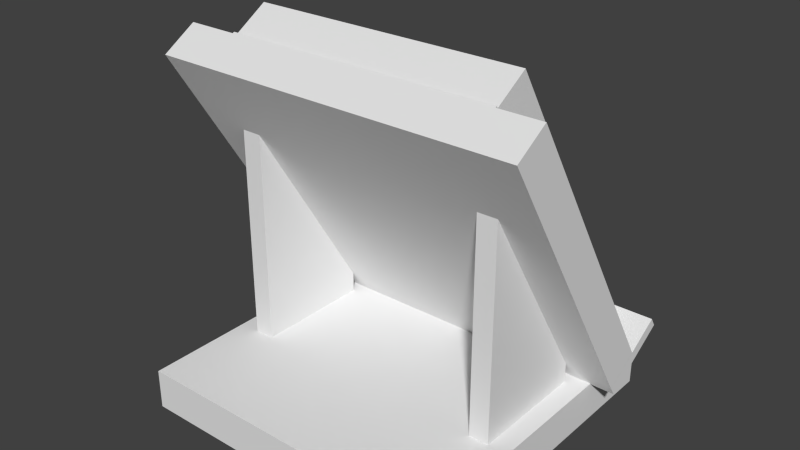 # Source: bookstand_withbook.blend  (saved by Blender 2.76.0; exported with 4.5.12 LTS)
import bpy
from mathutils import Matrix  # noqa: F401  (used for matrix-valued properties, if any)

bpy.ops.wm.read_factory_settings(use_empty=True)
scene = bpy.context.scene
scene.name = 'Scene'

# ---- collections
col_collection_1 = bpy.data.collections.new('Collection 1'); scene.collection.children.link(col_collection_1)

# ---- world
world_world = bpy.data.worlds.new('World'); scene.world = world_world
world_world.color = (0.05088, 0.05088, 0.05088)
world_world.use_sun_shadow = False
world_world.sun_shadow_jitter_overblur = 0.0
world_world.cycles.sampling_method = 'MANUAL'
world_world.cycles.sample_map_resolution = 256

# ---- meshes
me_cube_002 = bpy.data.meshes.new('Cube.002')
me_cube_002.from_pydata([(0.8449, 0.7774, 0.1831), (0.8449, 0.3598, 0.86), (0.16, 0.3598, 0.86), (0.16, 0.7774, 0.1831), (0.8449, 0.8623, 0.2359), (0.8449, 0.4448, 0.9128), (0.16, 0.4448, 0.9128), (0.16, 0.8623, 0.2359), (0.845, 0.7708, 0.1736), (0.845, 0.3472, 0.8604), (0.155, 0.3472, 0.8604), (0.155, 0.7708, 0.1736), (0.845, 0.7813, 0.1787), (0.845, 0.3577, 0.8655), (0.155, 0.3577, 0.8655), (0.155, 0.7813, 0.1787), (0.1, 0.9, 0.1), (0.1, 0.1, 0.1), (0.9, 0.1, 0.1), (0.9, 0.9, 0.1), (0.1, 0.9, 0.0), (0.1, 0.1, 0.0), (0.9, 0.1, 0.0), (0.9, 0.9, 0.0), (0.96, 0.6877, 0.1207), (0.96, 0.2579, 0.8154), (0.04, 0.2579, 0.8154), (0.04, 0.6877, 0.1207), (0.96, 0.7726, 0.1735), (0.96, 0.3428, 0.8682), (0.04, 0.3428, 0.8682), (0.04, 0.7726, 0.1735), (0.96, 0.7024, 0.09767), (0.96, 0.6876, 0.1208), (0.04, 0.6876, 0.1208), (0.04, 0.7024, 0.09767), (0.96, 0.8692, 0.2013), (0.96, 0.8543, 0.2244), (0.04, 0.8543, 0.2244), (0.04, 0.8692, 0.2013), (0.2, 0.67, 0.1), (0.2, 0.37, 0.1), (0.15, 0.37, 0.1), (0.15, 0.67, 0.1), (0.2, 0.67, 0.1577), (0.2, 0.37, 0.6385), (0.15, 0.37, 0.6385), (0.15, 0.67, 0.1577), (0.85, 0.67, 0.1), (0.85, 0.37, 0.1), (0.8, 0.37, 0.1), (0.8, 0.67, 0.1), (0.85, 0.67, 0.1577), (0.85, 0.37, 0.6385), (0.8, 0.37, 0.6385), (0.8, 0.67, 0.1577), (0.2177, 0.8622, 0.2357), (0.2177, 0.8656, 0.2378), (0.16, 0.8306, 0.2875), (0.1607, 0.8625, 0.2365), (0.16, 0.834, 0.2896), (0.1607, 0.8659, 0.2385), (0.8442, 0.831, 0.2876), (0.8422, 0.8344, 0.2875), (0.7932, 0.8629, 0.2371), (0.8452, 0.8623, 0.237), (0.7911, 0.8661, 0.2383), (0.8432, 0.8654, 0.2384)], [], [(0, 1, 2, 3), (7, 6, 5, 4), (5, 6, 2, 1), (4, 5, 1, 0), (7, 4, 0, 3), (6, 7, 3, 2), (8, 9, 10, 11), (15, 14, 13, 12), (13, 14, 10, 9), (12, 13, 9, 8), (15, 12, 8, 11), (14, 15, 11, 10), (23, 22, 21, 20), (17, 16, 20, 21), (18, 17, 21, 22), (16, 19, 23, 20), (16, 17, 18, 19), (19, 18, 22, 23), (24, 25, 26, 27), (31, 30, 29, 28), (29, 30, 26, 25), (28, 29, 25, 24), (31, 28, 24, 27), (30, 31, 27, 26), (32, 33, 34, 35), (39, 38, 37, 36), (37, 38, 34, 33), (36, 37, 33, 32), (39, 36, 32, 35), (38, 39, 35, 34), (47, 46, 45, 44), (40, 41, 42, 43), (45, 46, 42, 41), (44, 45, 41, 40), (47, 44, 40, 43), (46, 47, 43, 42), (55, 54, 53, 52), (48, 49, 50, 51), (53, 54, 50, 49), (52, 53, 49, 48), (55, 52, 48, 51), (54, 55, 51, 50), (59, 56, 58), (61, 60, 57), (58, 56, 57, 60), (59, 58, 60, 61), (56, 59, 61, 57), (65, 62, 64), (67, 66, 63), (64, 62, 63, 66), (65, 64, 66, 67), (62, 65, 67, 63)])
_uv = me_cube_002.uv_layers.new(name='UVMap')
_uv.uv.foreach_set('vector', [0.04296, 0.6097, 0.04296, 0.8695, 0.3546, 0.8695, 0.3546, 0.6097, 0.3718, 0.6331, 0.3718, 0.8519, 0.1094, 0.8519, 0.1094, 0.6331, 0.4441, 0.987, 0.4441, 0.5198, 0.3964, 0.5198, 0.3964, 0.987, 0.5295, 0.5186, 0.526, 0.9841, 0.9792, 0.9819, 0.9827, 0.5164, 0.4726, 0.5187, 0.4726, 0.9656, 0.427, 0.9656, 0.427, 0.5187, 0.3982, 0.9741, 0.3984, 0.524, 0.4535, 0.5239, 0.4533, 0.974, 0.1194, 0.1698, 0.1194, 0.3702, 0.3598, 0.3702, 0.3598, 0.1698, 0.3731, 0.1878, 0.3731, 0.3566, 0.1707, 0.3566, 0.1707, 0.1878, 0.4289, 0.4608, 0.4289, 0.1004, 0.3921, 0.1004, 0.3921, 0.4608, 0.501, 0.05358, 0.498, 0.4487, 0.8827, 0.4469, 0.8857, 0.05175, 0.4508, 0.09961, 0.4508, 0.4443, 0.4156, 0.4443, 0.4156, 0.09961, 0.3934, 0.4509, 0.3936, 0.1037, 0.4361, 0.1036, 0.4359, 0.4508, 0.03172, 0.0584, 0.03172, 0.993, 0.9663, 0.993, 0.9663, 0.0584, 0.4923, 0.06313, 0.4889, 0.9902, 0.373, 0.9898, 0.3764, 0.0627, 0.9677, 0.3316, 0.01942, 0.3312, 0.01937, 0.4497, 0.9677, 0.4501, 0.01942, 0.3312, 0.9677, 0.3316, 0.9677, 0.4501, 0.01937, 0.4497, 0.9663, 0.0584, 0.9663, 0.993, 0.03172, 0.993, 0.03172, 0.0584, 0.4889, 0.9902, 0.4923, 0.06313, 0.3764, 0.0627, 0.373, 0.9898, 0.008055, 0.1285, 0.008055, 0.9472, 0.9899, 0.9472, 0.9899, 0.1285, 0.9899, 0.09204, 0.9899, 0.9107, 0.008055, 0.9107, 0.008055, 0.09204, 0.04843, 0.6976, 0.9791, 0.6976, 0.9791, 0.6025, 0.04843, 0.6025, 0.4271, 0.09064, 0.4209, 0.9245, 0.5229, 0.9251, 0.5292, 0.09118, 0.9791, 0.4132, 0.04843, 0.4132, 0.04843, 0.3181, 0.9791, 0.3181, 0.1192, 0.921, 0.1195, 0.09487, 0.2206, 0.09468, 0.2203, 0.9208, 0.01798, 0.4217, 0.01798, 0.4487, 0.9751, 0.4487, 0.9751, 0.4217, 0.9751, 0.3518, 0.9751, 0.3788, 0.01798, 0.3788, 0.01798, 0.3518, 0.03052, 0.8985, 0.9675, 0.8985, 0.9675, 0.7106, 0.03052, 0.7106, 0.1109, 0.8929, 0.1384, 0.8935, 0.1458, 0.6973, 0.1183, 0.6967, 0.9675, 0.8893, 0.03052, 0.8893, 0.03052, 0.7015, 0.9675, 0.7015, 0.1384, 0.8935, 0.1109, 0.8929, 0.1183, 0.6967, 0.1458, 0.6973, 0.5593, 0.3092, 0.5593, 0.708, 0.4929, 0.708, 0.4929, 0.3092, 0.4929, 0.3092, 0.4929, 0.708, 0.5593, 0.708, 0.5593, 0.3092, 0.7639, 0.7385, 0.8057, 0.7385, 0.8057, 0.5758, 0.7639, 0.5758, 0.1034, 0.6608, 0.4258, 0.7796, 0.4258, 0.5703, 0.1034, 0.5703, 0.8057, 0.6461, 0.7639, 0.6461, 0.7639, 0.5758, 0.8057, 0.5758, 0.4258, 0.7796, 0.1034, 0.6608, 0.1034, 0.5703, 0.4258, 0.5703, 0.1263, 0.1698, 0.1263, 0.7041, 0.03725, 0.7041, 0.03725, 0.1698, 0.03725, 0.1698, 0.03725, 0.7041, 0.1263, 0.7041, 0.1263, 0.1698, 0.8306, 0.7449, 0.8866, 0.7449, 0.8866, 0.527, 0.8306, 0.527, 0.05952, 0.6763, 0.4205, 0.8094, 0.4205, 0.575, 0.05952, 0.575, 0.8866, 0.6212, 0.8306, 0.6212, 0.8306, 0.527, 0.8866, 0.527, 0.4205, 0.8094, 0.05952, 0.6763, 0.05952, 0.575, 0.4205, 0.575, 0.4688, 0.7489, 0.4687, 0.6622, 0.3964, 0.749, 0.4688, 0.7489, 0.3964, 0.749, 0.4687, 0.6622, 0.3964, 0.749, 0.4687, 0.6622, 0.4687, 0.6622, 0.3964, 0.749, 0.4688, 0.7489, 0.3964, 0.749, 0.3964, 0.749, 0.4688, 0.7489, 0.4687, 0.6622, 0.4688, 0.7489, 0.4688, 0.7489, 0.4687, 0.6622, 0.4688, 0.7489, 0.4687, 0.6622, 0.3964, 0.749, 0.4688, 0.7489, 0.3964, 0.749, 0.4687, 0.6622, 0.3964, 0.749, 0.4687, 0.6622, 0.4687, 0.6622, 0.3964, 0.749, 0.4688, 0.7489, 0.3964, 0.749, 0.3964, 0.749, 0.4688, 0.7489, 0.4687, 0.6622, 0.4688, 0.7489, 0.4688, 0.7489, 0.4687, 0.6622])
me_cube_002.use_remesh_preserve_volume = False
me_cube_002.use_remesh_preserve_attributes = False
me_cube_002.use_mirror_vertex_groups = False
me_cube_002.update()

# ---- objects
ob_cube = bpy.data.objects.new('Cube', me_cube_002)

# ---- transforms, parenting, visibility, modifiers, constraints
ob_cube.location = (0.0, -1.0, 0.0)
ob_cube.lineart.crease_threshold = 0.0

# ---- collection membership
col_collection_1.objects.link(ob_cube)

# ---- scene / render settings (as saved in the file)
scene.frame_start = 1; scene.frame_end = 250; scene.frame_set(1)
scene.render.engine = 'BLENDER_EEVEE_NEXT'
scene.render.image_settings.color_mode = 'RGB'
scene.render.image_settings.compression = 90
scene.render.resolution_percentage = 50
scene.render.dither_intensity = 0.0
scene.cycles.use_denoising = False
scene.cycles.samples = 10
scene.cycles.sampling_pattern = 'TABULATED_SOBOL'
scene.cycles.light_sampling_threshold = 0.0
scene.cycles.use_adaptive_sampling = False
scene.cycles.use_light_tree = False
scene.cycles.blur_glossy = 0.0
scene.cycles.volume_bounces = 1
scene.cycles.pixel_filter_type = 'GAUSSIAN'
scene.cycles.sample_clamp_indirect = 0.0
scene.view_settings.view_transform = 'Standard'
bpy.context.view_layer.update()

# ---- added for rendering (the .blend has no active camera and no usable light): camera, sun
cam_auto = bpy.data.cameras.new('AutoCamera')
cam_auto.lens = 50.0
cam_auto.sensor_width = 36.0
cam_auto.clip_end = 1000.0
ob_auto_camera = bpy.data.objects.new('AutoCamera', cam_auto)
scene.collection.objects.link(ob_auto_camera)
ob_auto_camera.location = (1.90916, -2.19099, 1.58375)
ob_auto_camera.rotation_euler = (1.09748, -7.21219e-08, 0.694738)
scene.camera = ob_auto_camera
light_auto_sun = bpy.data.lights.new('AutoSun', 'SUN')
light_auto_sun.energy = 3.0
light_auto_sun.angle = 0.0523599
ob_auto_sun = bpy.data.objects.new('AutoSun', light_auto_sun)
scene.collection.objects.link(ob_auto_sun)
ob_auto_sun.rotation_euler = (0.872665, 0.174533, 0.523599)
bpy.context.view_layer.update()

